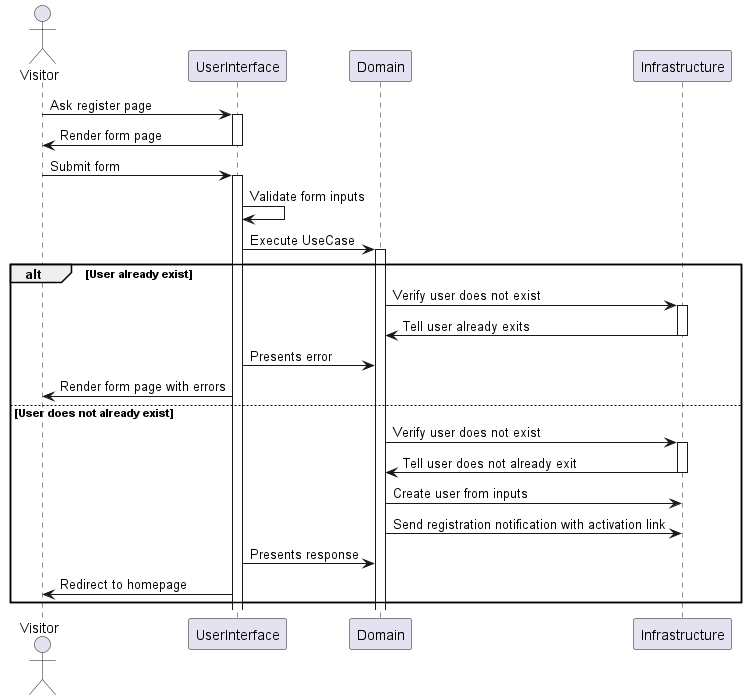

The diagram above was rendered by PlantUML. Its source (embedded in the PNG):
@startuml
'https://plantuml.com/sequence-diagram

actor Visitor

Visitor -> UserInterface: Ask register page
activate UserInterface
UserInterface -> Visitor: Render form page
deactivate UserInterface

Visitor -> UserInterface: Submit form
activate UserInterface
UserInterface -> UserInterface: Validate form inputs
UserInterface -> Domain: Execute UseCase
activate Domain
alt User already exist
    Domain -> Infrastructure: Verify user does not exist
    activate Infrastructure
    Infrastructure -> Domain: Tell user already exits
    deactivate Infrastructure
    UserInterface -> Domain: Presents error
    UserInterface -> Visitor: Render form page with errors
else User does not already exist
    Domain -> Infrastructure: Verify user does not exist
    activate Infrastructure
    Infrastructure -> Domain: Tell user does not already exit
    deactivate Infrastructure
    Domain -> Infrastructure: Create user from inputs
    Domain -> Infrastructure: Send registration notification with activation link
    UserInterface -> Domain: Presents response
    UserInterface -> Visitor: Redirect to homepage
end


@enduml